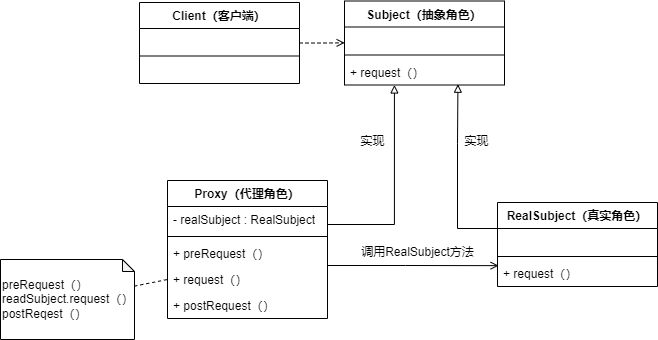

The diagram above was exported from draw.io. Its source (the exported page's mxGraphModel, read from the mxfile embedded in the PNG):
<mxGraphModel dx="712" dy="410" grid="0" gridSize="10" guides="1" tooltips="1" connect="1" arrows="1" fold="1" page="1" pageScale="1" pageWidth="1169" pageHeight="826" background="none" math="0" shadow="0">
  <root>
    <mxCell id="0" />
    <mxCell id="1" parent="0" />
    <mxCell id="d94YhT5Ea_skwj1IB6yy-41" value="Client（客户端）" style="swimlane;fontStyle=1;align=center;verticalAlign=top;childLayout=stackLayout;horizontal=1;startSize=26;horizontalStack=0;resizeParent=1;resizeParentMax=0;resizeLast=0;collapsible=1;marginBottom=0;whiteSpace=wrap;html=1;" parent="1" vertex="1">
      <mxGeometry x="347" y="237" width="160" height="81" as="geometry" />
    </mxCell>
    <mxCell id="d94YhT5Ea_skwj1IB6yy-43" value="" style="line;strokeWidth=1;fillColor=none;align=left;verticalAlign=middle;spacingTop=-1;spacingLeft=3;spacingRight=3;rotatable=0;labelPosition=right;points=[];portConstraint=eastwest;strokeColor=inherit;" parent="d94YhT5Ea_skwj1IB6yy-41" vertex="1">
      <mxGeometry y="26" width="160" height="55" as="geometry" />
    </mxCell>
    <mxCell id="d94YhT5Ea_skwj1IB6yy-45" value="Subject（抽象角色）" style="swimlane;fontStyle=1;align=center;verticalAlign=top;childLayout=stackLayout;horizontal=1;startSize=26;horizontalStack=0;resizeParent=1;resizeParentMax=0;resizeLast=0;collapsible=1;marginBottom=0;whiteSpace=wrap;html=1;" parent="1" vertex="1">
      <mxGeometry x="552" y="235.5" width="160" height="84" as="geometry" />
    </mxCell>
    <mxCell id="d94YhT5Ea_skwj1IB6yy-51" value="" style="text;strokeColor=none;fillColor=none;align=left;verticalAlign=middle;spacingTop=-1;spacingLeft=4;spacingRight=4;rotatable=0;labelPosition=right;points=[];portConstraint=eastwest;" parent="d94YhT5Ea_skwj1IB6yy-45" vertex="1">
      <mxGeometry y="26" width="160" height="24" as="geometry" />
    </mxCell>
    <mxCell id="d94YhT5Ea_skwj1IB6yy-47" value="" style="line;strokeWidth=1;fillColor=none;align=left;verticalAlign=middle;spacingTop=-1;spacingLeft=3;spacingRight=3;rotatable=0;labelPosition=right;points=[];portConstraint=eastwest;strokeColor=inherit;" parent="d94YhT5Ea_skwj1IB6yy-45" vertex="1">
      <mxGeometry y="50" width="160" height="8" as="geometry" />
    </mxCell>
    <mxCell id="d94YhT5Ea_skwj1IB6yy-48" value="+ request（）" style="text;strokeColor=none;fillColor=none;align=left;verticalAlign=top;spacingLeft=4;spacingRight=4;overflow=hidden;rotatable=0;points=[[0,0.5],[1,0.5]];portConstraint=eastwest;whiteSpace=wrap;html=1;" parent="d94YhT5Ea_skwj1IB6yy-45" vertex="1">
      <mxGeometry y="58" width="160" height="26" as="geometry" />
    </mxCell>
    <mxCell id="d94YhT5Ea_skwj1IB6yy-53" style="edgeStyle=orthogonalEdgeStyle;rounded=0;orthogonalLoop=1;jettySize=auto;html=1;entryX=0.001;entryY=0.659;entryDx=0;entryDy=0;entryPerimeter=0;dashed=1;endArrow=open;endFill=0;" parent="1" source="d94YhT5Ea_skwj1IB6yy-41" target="d94YhT5Ea_skwj1IB6yy-51" edge="1">
      <mxGeometry relative="1" as="geometry" />
    </mxCell>
    <mxCell id="d94YhT5Ea_skwj1IB6yy-54" value="Proxy（代理角色）" style="swimlane;fontStyle=1;align=center;verticalAlign=top;childLayout=stackLayout;horizontal=1;startSize=26;horizontalStack=0;resizeParent=1;resizeParentMax=0;resizeLast=0;collapsible=1;marginBottom=0;whiteSpace=wrap;html=1;" parent="1" vertex="1">
      <mxGeometry x="375" y="415" width="160" height="138" as="geometry" />
    </mxCell>
    <mxCell id="d94YhT5Ea_skwj1IB6yy-62" value="- realSubject : RealSubject" style="text;strokeColor=none;fillColor=none;align=left;verticalAlign=top;spacingLeft=4;spacingRight=4;overflow=hidden;rotatable=0;points=[[0,0.5],[1,0.5]];portConstraint=eastwest;whiteSpace=wrap;html=1;" parent="d94YhT5Ea_skwj1IB6yy-54" vertex="1">
      <mxGeometry y="26" width="160" height="26" as="geometry" />
    </mxCell>
    <mxCell id="d94YhT5Ea_skwj1IB6yy-56" value="" style="line;strokeWidth=1;fillColor=none;align=left;verticalAlign=middle;spacingTop=-1;spacingLeft=3;spacingRight=3;rotatable=0;labelPosition=right;points=[];portConstraint=eastwest;strokeColor=inherit;" parent="d94YhT5Ea_skwj1IB6yy-54" vertex="1">
      <mxGeometry y="52" width="160" height="8" as="geometry" />
    </mxCell>
    <mxCell id="d94YhT5Ea_skwj1IB6yy-57" value="+ preRequest（）&amp;nbsp;" style="text;strokeColor=none;fillColor=none;align=left;verticalAlign=top;spacingLeft=4;spacingRight=4;overflow=hidden;rotatable=0;points=[[0,0.5],[1,0.5]];portConstraint=eastwest;whiteSpace=wrap;html=1;" parent="d94YhT5Ea_skwj1IB6yy-54" vertex="1">
      <mxGeometry y="60" width="160" height="26" as="geometry" />
    </mxCell>
    <mxCell id="d94YhT5Ea_skwj1IB6yy-63" value="+ request（）" style="text;strokeColor=none;fillColor=none;align=left;verticalAlign=top;spacingLeft=4;spacingRight=4;overflow=hidden;rotatable=0;points=[[0,0.5],[1,0.5]];portConstraint=eastwest;whiteSpace=wrap;html=1;" parent="d94YhT5Ea_skwj1IB6yy-54" vertex="1">
      <mxGeometry y="86" width="160" height="26" as="geometry" />
    </mxCell>
    <mxCell id="d94YhT5Ea_skwj1IB6yy-64" value="+ postRequest（）" style="text;strokeColor=none;fillColor=none;align=left;verticalAlign=top;spacingLeft=4;spacingRight=4;overflow=hidden;rotatable=0;points=[[0,0.5],[1,0.5]];portConstraint=eastwest;whiteSpace=wrap;html=1;" parent="d94YhT5Ea_skwj1IB6yy-54" vertex="1">
      <mxGeometry y="112" width="160" height="26" as="geometry" />
    </mxCell>
    <mxCell id="d94YhT5Ea_skwj1IB6yy-58" value="RealSubject（真实角色）" style="swimlane;fontStyle=1;align=center;verticalAlign=top;childLayout=stackLayout;horizontal=1;startSize=26;horizontalStack=0;resizeParent=1;resizeParentMax=0;resizeLast=0;collapsible=1;marginBottom=0;whiteSpace=wrap;html=1;" parent="1" vertex="1">
      <mxGeometry x="705" y="437" width="160" height="84" as="geometry" />
    </mxCell>
    <mxCell id="d94YhT5Ea_skwj1IB6yy-59" value="" style="text;strokeColor=none;fillColor=none;align=left;verticalAlign=middle;spacingTop=-1;spacingLeft=4;spacingRight=4;rotatable=0;labelPosition=right;points=[];portConstraint=eastwest;" parent="d94YhT5Ea_skwj1IB6yy-58" vertex="1">
      <mxGeometry y="26" width="160" height="24" as="geometry" />
    </mxCell>
    <mxCell id="d94YhT5Ea_skwj1IB6yy-60" value="" style="line;strokeWidth=1;fillColor=none;align=left;verticalAlign=middle;spacingTop=-1;spacingLeft=3;spacingRight=3;rotatable=0;labelPosition=right;points=[];portConstraint=eastwest;strokeColor=inherit;" parent="d94YhT5Ea_skwj1IB6yy-58" vertex="1">
      <mxGeometry y="50" width="160" height="8" as="geometry" />
    </mxCell>
    <mxCell id="d94YhT5Ea_skwj1IB6yy-61" value="+ request（）" style="text;strokeColor=none;fillColor=none;align=left;verticalAlign=top;spacingLeft=4;spacingRight=4;overflow=hidden;rotatable=0;points=[[0,0.5],[1,0.5]];portConstraint=eastwest;whiteSpace=wrap;html=1;" parent="d94YhT5Ea_skwj1IB6yy-58" vertex="1">
      <mxGeometry y="58" width="160" height="26" as="geometry" />
    </mxCell>
    <mxCell id="d94YhT5Ea_skwj1IB6yy-65" style="edgeStyle=orthogonalEdgeStyle;rounded=0;orthogonalLoop=1;jettySize=auto;html=1;entryX=0.312;entryY=0.998;entryDx=0;entryDy=0;entryPerimeter=0;endArrow=block;endFill=0;" parent="1" source="d94YhT5Ea_skwj1IB6yy-54" target="d94YhT5Ea_skwj1IB6yy-48" edge="1">
      <mxGeometry relative="1" as="geometry">
        <Array as="points">
          <mxPoint x="602" y="459" />
        </Array>
      </mxGeometry>
    </mxCell>
    <mxCell id="d94YhT5Ea_skwj1IB6yy-66" style="edgeStyle=orthogonalEdgeStyle;rounded=0;orthogonalLoop=1;jettySize=auto;html=1;entryX=0.709;entryY=0.97;entryDx=0;entryDy=0;entryPerimeter=0;endArrow=block;endFill=0;" parent="1" source="d94YhT5Ea_skwj1IB6yy-58" target="d94YhT5Ea_skwj1IB6yy-48" edge="1">
      <mxGeometry relative="1" as="geometry">
        <Array as="points">
          <mxPoint x="665" y="463" />
          <mxPoint x="665" y="378" />
          <mxPoint x="665" y="378" />
        </Array>
      </mxGeometry>
    </mxCell>
    <mxCell id="d94YhT5Ea_skwj1IB6yy-67" style="edgeStyle=orthogonalEdgeStyle;rounded=0;orthogonalLoop=1;jettySize=auto;html=1;entryX=0.007;entryY=0.198;entryDx=0;entryDy=0;entryPerimeter=0;endArrow=open;endFill=0;" parent="1" source="d94YhT5Ea_skwj1IB6yy-54" target="d94YhT5Ea_skwj1IB6yy-61" edge="1">
      <mxGeometry relative="1" as="geometry">
        <Array as="points">
          <mxPoint x="613" y="500" />
          <mxPoint x="613" y="500" />
        </Array>
      </mxGeometry>
    </mxCell>
    <mxCell id="d94YhT5Ea_skwj1IB6yy-70" style="rounded=0;orthogonalLoop=1;jettySize=auto;html=1;entryX=0;entryY=0.5;entryDx=0;entryDy=0;endArrow=none;endFill=0;dashed=1;" parent="1" source="d94YhT5Ea_skwj1IB6yy-68" target="d94YhT5Ea_skwj1IB6yy-63" edge="1">
      <mxGeometry relative="1" as="geometry" />
    </mxCell>
    <mxCell id="d94YhT5Ea_skwj1IB6yy-68" value="preRequest（）&lt;div&gt;readSubject.request（）&lt;/div&gt;&lt;div&gt;postReqest（）&lt;/div&gt;" style="shape=note;whiteSpace=wrap;html=1;backgroundOutline=1;darkOpacity=0.05;size=12;align=left;" parent="1" vertex="1">
      <mxGeometry x="208" y="494" width="134" height="80" as="geometry" />
    </mxCell>
    <mxCell id="fa1sSOiMavlnfMokDYzC-1" value="调用RealSubject方法" style="text;html=1;align=center;verticalAlign=middle;resizable=0;points=[];autosize=1;strokeColor=none;fillColor=none;" vertex="1" parent="1">
      <mxGeometry x="559" y="474" width="131" height="26" as="geometry" />
    </mxCell>
    <mxCell id="fa1sSOiMavlnfMokDYzC-2" value="实现" style="text;html=1;align=center;verticalAlign=middle;resizable=0;points=[];autosize=1;strokeColor=none;fillColor=none;" vertex="1" parent="1">
      <mxGeometry x="663" y="363" width="42" height="26" as="geometry" />
    </mxCell>
    <mxCell id="fa1sSOiMavlnfMokDYzC-3" value="实现" style="text;html=1;align=center;verticalAlign=middle;resizable=0;points=[];autosize=1;strokeColor=none;fillColor=none;" vertex="1" parent="1">
      <mxGeometry x="559" y="363" width="42" height="26" as="geometry" />
    </mxCell>
  </root>
</mxGraphModel>